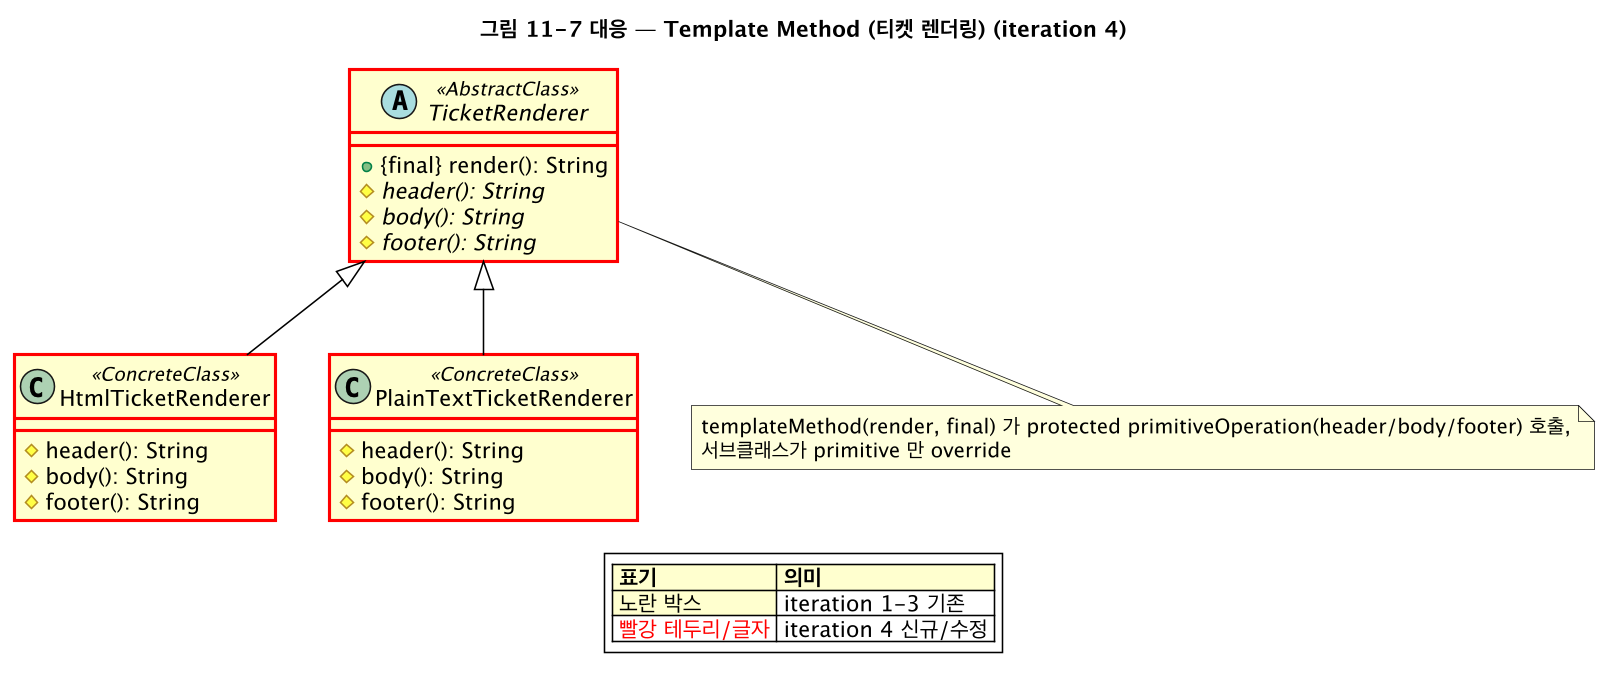

The diagram above was rendered by PlantUML. Its source (embedded in the PNG):
@startuml tb-template-method
skinparam backgroundColor #FFFFFF
skinparam shadowing false
skinparam roundcorner 0
skinparam defaultFontName "Lucida Grande"
skinparam dpi 150
skinparam class {
  BackgroundColor #FFFFCE
  BorderColor #000000
  BorderThickness 1
  ArrowColor #000000
  FontColor #000000
  AttributeFontColor #000000
  StereotypeFontColor #000000
  HeaderBackgroundColor #FFFFCE
}
skinparam legendBackgroundColor #FFFFFF

title 그림 11-7 대응 — Template Method (티켓 렌더링) (iteration 4)
abstract class TicketRenderer <<AbstractClass>> #line:red;line.bold {
  +{final} render(): String
  #{abstract} header(): String
  #{abstract} body(): String
  #{abstract} footer(): String
}
class HtmlTicketRenderer <<ConcreteClass>> #line:red;line.bold {
  #header(): String
  #body(): String
  #footer(): String
}
class PlainTextTicketRenderer <<ConcreteClass>> #line:red;line.bold {
  #header(): String
  #body(): String
  #footer(): String
}
TicketRenderer <|-- HtmlTicketRenderer
TicketRenderer <|-- PlainTextTicketRenderer
note bottom of TicketRenderer
  templateMethod(render, final) 가 protected primitiveOperation(header/body/footer) 호출,
  서브클래스가 primitive 만 override
end note
legend bottom
  <#FFFFCE>|= 표기 |= 의미 |
  |<#FFFFCE> 노란 박스 | iteration 1-3 기존 |
  | <color:red>빨강 테두리/글자</color> | iteration 4 신규/수정 |
endlegend
@enduml